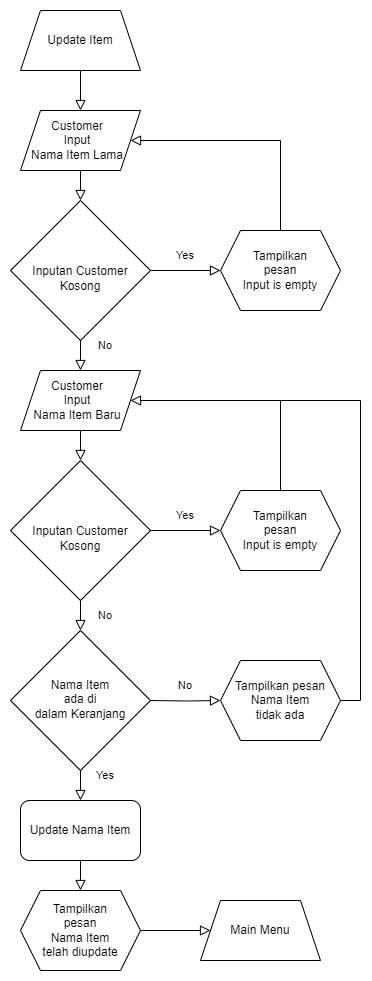

The diagram above was exported from draw.io. Its source (the exported page's mxGraphModel, read from the mxfile embedded in the PNG):
<mxGraphModel dx="538" dy="4958" grid="1" gridSize="10" guides="1" tooltips="1" connect="1" arrows="1" fold="1" page="1" pageScale="1" pageWidth="3300" pageHeight="4681" math="0" shadow="0">
  <root>
    <mxCell id="0" />
    <mxCell id="1" parent="0" />
    <mxCell id="VJKtc5A3wKyFUb0VBy1M-1" style="edgeStyle=orthogonalEdgeStyle;rounded=0;orthogonalLoop=1;jettySize=auto;html=1;exitX=0.5;exitY=1;exitDx=0;exitDy=0;entryX=0.5;entryY=0;entryDx=0;entryDy=0;strokeColor=none;" parent="1" source="VJKtc5A3wKyFUb0VBy1M-2" target="VJKtc5A3wKyFUb0VBy1M-3" edge="1">
      <mxGeometry relative="1" as="geometry" />
    </mxCell>
    <mxCell id="VJKtc5A3wKyFUb0VBy1M-2" value="Update Item" style="shape=trapezoid;perimeter=trapezoidPerimeter;whiteSpace=wrap;html=1;fixedSize=1;labelBackgroundColor=none;" parent="1" vertex="1">
      <mxGeometry x="340" y="-4640" width="120" height="60" as="geometry" />
    </mxCell>
    <mxCell id="VJKtc5A3wKyFUb0VBy1M-3" value="Customer&lt;br&gt;Input &lt;br&gt;Nama Item Lama" style="shape=parallelogram;perimeter=parallelogramPerimeter;whiteSpace=wrap;html=1;fixedSize=1;spacingRight=6;" parent="1" vertex="1">
      <mxGeometry x="340" y="-4540" width="120" height="60" as="geometry" />
    </mxCell>
    <mxCell id="VJKtc5A3wKyFUb0VBy1M-4" value="" style="rounded=0;html=1;jettySize=auto;orthogonalLoop=1;fontSize=11;endArrow=block;endFill=0;endSize=8;strokeWidth=1;shadow=0;labelBackgroundColor=none;edgeStyle=orthogonalEdgeStyle;exitX=0.5;exitY=1;exitDx=0;exitDy=0;fontColor=default;entryX=0.5;entryY=0;entryDx=0;entryDy=0;" parent="1" source="VJKtc5A3wKyFUb0VBy1M-2" target="VJKtc5A3wKyFUb0VBy1M-3" edge="1">
      <mxGeometry relative="1" as="geometry">
        <mxPoint x="590" y="-4500" as="sourcePoint" />
        <mxPoint x="400" y="-4540" as="targetPoint" />
      </mxGeometry>
    </mxCell>
    <mxCell id="VJKtc5A3wKyFUb0VBy1M-5" value="Inputan Customer Kosong" style="rhombus;whiteSpace=wrap;html=1;shadow=0;fontFamily=Helvetica;fontSize=12;align=center;strokeWidth=1;spacing=6;spacingTop=16;labelBackgroundColor=none;" parent="1" vertex="1">
      <mxGeometry x="330" y="-4450" width="140" height="140" as="geometry" />
    </mxCell>
    <mxCell id="VJKtc5A3wKyFUb0VBy1M-6" value="" style="rounded=0;html=1;jettySize=auto;orthogonalLoop=1;fontSize=11;endArrow=block;endFill=0;endSize=8;strokeWidth=1;shadow=0;labelBackgroundColor=none;edgeStyle=orthogonalEdgeStyle;exitX=0.5;exitY=1;exitDx=0;exitDy=0;fontColor=default;entryX=0.5;entryY=0;entryDx=0;entryDy=0;" parent="1" source="VJKtc5A3wKyFUb0VBy1M-3" target="VJKtc5A3wKyFUb0VBy1M-5" edge="1">
      <mxGeometry relative="1" as="geometry">
        <mxPoint x="560" y="-4480" as="sourcePoint" />
        <mxPoint x="560" y="-4440" as="targetPoint" />
      </mxGeometry>
    </mxCell>
    <mxCell id="VJKtc5A3wKyFUb0VBy1M-7" value="" style="rounded=0;html=1;jettySize=auto;orthogonalLoop=1;fontSize=11;endArrow=block;endFill=0;endSize=8;strokeWidth=1;shadow=0;labelBackgroundColor=none;edgeStyle=orthogonalEdgeStyle;exitX=1;exitY=0.5;exitDx=0;exitDy=0;fontColor=default;entryX=0;entryY=0.5;entryDx=0;entryDy=0;" parent="1" source="VJKtc5A3wKyFUb0VBy1M-5" target="VJKtc5A3wKyFUb0VBy1M-8" edge="1">
      <mxGeometry relative="1" as="geometry">
        <mxPoint x="450" y="-4260" as="sourcePoint" />
        <mxPoint x="530" y="-4260" as="targetPoint" />
      </mxGeometry>
    </mxCell>
    <mxCell id="VJKtc5A3wKyFUb0VBy1M-8" value="Tampilkan &lt;br&gt;pesan &lt;br&gt;Input is empty" style="shape=hexagon;perimeter=hexagonPerimeter2;whiteSpace=wrap;html=1;fixedSize=1;labelBackgroundColor=none;" parent="1" vertex="1">
      <mxGeometry x="540" y="-4420" width="120" height="80" as="geometry" />
    </mxCell>
    <mxCell id="VJKtc5A3wKyFUb0VBy1M-9" value="&lt;span style=&quot;font-size: 11px;&quot;&gt;Yes&lt;/span&gt;" style="text;html=1;strokeColor=none;fillColor=none;align=center;verticalAlign=middle;whiteSpace=wrap;rounded=0;labelBackgroundColor=none;" parent="1" vertex="1">
      <mxGeometry x="490" y="-4410" width="30" height="30" as="geometry" />
    </mxCell>
    <mxCell id="VJKtc5A3wKyFUb0VBy1M-10" value="" style="rounded=0;html=1;jettySize=auto;orthogonalLoop=1;fontSize=11;endArrow=block;endFill=0;endSize=8;strokeWidth=1;shadow=0;labelBackgroundColor=none;edgeStyle=orthogonalEdgeStyle;exitX=0.5;exitY=0;exitDx=0;exitDy=0;fontColor=default;entryX=1;entryY=0.5;entryDx=0;entryDy=0;" parent="1" source="VJKtc5A3wKyFUb0VBy1M-8" target="VJKtc5A3wKyFUb0VBy1M-3" edge="1">
      <mxGeometry relative="1" as="geometry">
        <mxPoint x="510" y="-4480" as="sourcePoint" />
        <mxPoint x="530" y="-4530" as="targetPoint" />
        <Array as="points">
          <mxPoint x="600" y="-4510" />
        </Array>
      </mxGeometry>
    </mxCell>
    <mxCell id="VJKtc5A3wKyFUb0VBy1M-11" value="Customer&lt;br&gt;Input &lt;br&gt;Nama Item Baru" style="shape=parallelogram;perimeter=parallelogramPerimeter;whiteSpace=wrap;html=1;fixedSize=1;spacingRight=6;" parent="1" vertex="1">
      <mxGeometry x="340" y="-4280" width="120" height="60" as="geometry" />
    </mxCell>
    <mxCell id="VJKtc5A3wKyFUb0VBy1M-12" value="" style="rounded=0;html=1;jettySize=auto;orthogonalLoop=1;fontSize=11;endArrow=block;endFill=0;endSize=8;strokeWidth=1;shadow=0;labelBackgroundColor=none;edgeStyle=orthogonalEdgeStyle;fontColor=default;entryX=0.5;entryY=0;entryDx=0;entryDy=0;exitX=0.5;exitY=1;exitDx=0;exitDy=0;" parent="1" source="VJKtc5A3wKyFUb0VBy1M-5" target="VJKtc5A3wKyFUb0VBy1M-11" edge="1">
      <mxGeometry relative="1" as="geometry">
        <mxPoint x="520" y="-4290" as="sourcePoint" />
        <mxPoint x="400" y="-4270" as="targetPoint" />
      </mxGeometry>
    </mxCell>
    <mxCell id="VJKtc5A3wKyFUb0VBy1M-13" value="Inputan Customer Kosong" style="rhombus;whiteSpace=wrap;html=1;shadow=0;fontFamily=Helvetica;fontSize=12;align=center;strokeWidth=1;spacing=6;spacingTop=16;labelBackgroundColor=none;" parent="1" vertex="1">
      <mxGeometry x="330" y="-4190" width="140" height="140" as="geometry" />
    </mxCell>
    <mxCell id="VJKtc5A3wKyFUb0VBy1M-14" value="" style="rounded=0;html=1;jettySize=auto;orthogonalLoop=1;fontSize=11;endArrow=block;endFill=0;endSize=8;strokeWidth=1;shadow=0;labelBackgroundColor=none;edgeStyle=orthogonalEdgeStyle;fontColor=default;entryX=0.5;entryY=0;entryDx=0;entryDy=0;exitX=0.5;exitY=1;exitDx=0;exitDy=0;" parent="1" source="VJKtc5A3wKyFUb0VBy1M-11" target="VJKtc5A3wKyFUb0VBy1M-13" edge="1">
      <mxGeometry relative="1" as="geometry">
        <mxPoint x="500" y="-4190" as="sourcePoint" />
        <mxPoint x="560" y="-4180" as="targetPoint" />
      </mxGeometry>
    </mxCell>
    <mxCell id="VJKtc5A3wKyFUb0VBy1M-15" value="" style="rounded=0;html=1;jettySize=auto;orthogonalLoop=1;fontSize=11;endArrow=block;endFill=0;endSize=8;strokeWidth=1;shadow=0;labelBackgroundColor=none;edgeStyle=orthogonalEdgeStyle;fontColor=default;entryX=0;entryY=0.5;entryDx=0;entryDy=0;exitX=1;exitY=0.5;exitDx=0;exitDy=0;" parent="1" source="VJKtc5A3wKyFUb0VBy1M-13" target="VJKtc5A3wKyFUb0VBy1M-16" edge="1">
      <mxGeometry relative="1" as="geometry">
        <mxPoint x="480" y="-4090" as="sourcePoint" />
        <mxPoint x="530" y="-4000" as="targetPoint" />
      </mxGeometry>
    </mxCell>
    <mxCell id="VJKtc5A3wKyFUb0VBy1M-16" value="Tampilkan &lt;br&gt;pesan &lt;br&gt;Input is empty" style="shape=hexagon;perimeter=hexagonPerimeter2;whiteSpace=wrap;html=1;fixedSize=1;labelBackgroundColor=none;" parent="1" vertex="1">
      <mxGeometry x="540" y="-4160" width="120" height="80" as="geometry" />
    </mxCell>
    <mxCell id="VJKtc5A3wKyFUb0VBy1M-17" value="&lt;span style=&quot;font-size: 11px;&quot;&gt;Yes&lt;/span&gt;" style="text;html=1;strokeColor=none;fillColor=none;align=center;verticalAlign=middle;whiteSpace=wrap;rounded=0;labelBackgroundColor=none;" parent="1" vertex="1">
      <mxGeometry x="490" y="-4150" width="30" height="30" as="geometry" />
    </mxCell>
    <mxCell id="VJKtc5A3wKyFUb0VBy1M-18" value="" style="rounded=0;html=1;jettySize=auto;orthogonalLoop=1;fontSize=11;endArrow=block;endFill=0;endSize=8;strokeWidth=1;shadow=0;labelBackgroundColor=none;edgeStyle=orthogonalEdgeStyle;fontColor=default;entryX=1;entryY=0.5;entryDx=0;entryDy=0;exitX=0.5;exitY=0;exitDx=0;exitDy=0;" parent="1" source="VJKtc5A3wKyFUb0VBy1M-16" target="VJKtc5A3wKyFUb0VBy1M-11" edge="1">
      <mxGeometry relative="1" as="geometry">
        <mxPoint x="660" y="-4190" as="sourcePoint" />
        <mxPoint x="450" y="-4240" as="targetPoint" />
        <Array as="points">
          <mxPoint x="600" y="-4250" />
        </Array>
      </mxGeometry>
    </mxCell>
    <mxCell id="VJKtc5A3wKyFUb0VBy1M-19" value="Nama Item &lt;br&gt;ada di &lt;br&gt;dalam Keranjang" style="rhombus;whiteSpace=wrap;html=1;shadow=0;fontFamily=Helvetica;fontSize=12;align=center;strokeWidth=1;spacing=6;spacingTop=-3;labelBackgroundColor=none;" parent="1" vertex="1">
      <mxGeometry x="330" y="-4020" width="140" height="140" as="geometry" />
    </mxCell>
    <mxCell id="VJKtc5A3wKyFUb0VBy1M-20" value="" style="rounded=0;html=1;jettySize=auto;orthogonalLoop=1;fontSize=11;endArrow=block;endFill=0;endSize=8;strokeWidth=1;shadow=0;labelBackgroundColor=none;edgeStyle=orthogonalEdgeStyle;fontColor=default;entryX=0.5;entryY=0;entryDx=0;entryDy=0;" parent="1" source="VJKtc5A3wKyFUb0VBy1M-13" target="VJKtc5A3wKyFUb0VBy1M-19" edge="1">
      <mxGeometry relative="1" as="geometry">
        <mxPoint x="400" y="-4050" as="sourcePoint" />
        <mxPoint x="560" y="-4010" as="targetPoint" />
      </mxGeometry>
    </mxCell>
    <mxCell id="VJKtc5A3wKyFUb0VBy1M-21" value="&lt;span style=&quot;font-size: 11px;&quot;&gt;No&lt;/span&gt;" style="text;html=1;strokeColor=none;fillColor=none;align=center;verticalAlign=middle;whiteSpace=wrap;rounded=0;labelBackgroundColor=none;" parent="1" vertex="1">
      <mxGeometry x="410" y="-4050" width="30" height="30" as="geometry" />
    </mxCell>
    <mxCell id="VJKtc5A3wKyFUb0VBy1M-22" value="" style="rounded=0;html=1;jettySize=auto;orthogonalLoop=1;fontSize=11;endArrow=block;endFill=0;endSize=8;strokeWidth=1;shadow=0;labelBackgroundColor=none;edgeStyle=orthogonalEdgeStyle;fontColor=default;entryX=0;entryY=0.5;entryDx=0;entryDy=0;exitX=1;exitY=0.5;exitDx=0;exitDy=0;" parent="1" target="VJKtc5A3wKyFUb0VBy1M-24" edge="1">
      <mxGeometry relative="1" as="geometry">
        <mxPoint x="470" y="-3950" as="sourcePoint" />
        <mxPoint x="530" y="-3830" as="targetPoint" />
      </mxGeometry>
    </mxCell>
    <mxCell id="VJKtc5A3wKyFUb0VBy1M-23" style="rounded=0;orthogonalLoop=1;jettySize=auto;html=1;exitX=1;exitY=0.5;exitDx=0;exitDy=0;edgeStyle=orthogonalEdgeStyle;startArrow=none;startFill=0;endArrow=none;endFill=0;" parent="1" source="VJKtc5A3wKyFUb0VBy1M-24" edge="1">
      <mxGeometry relative="1" as="geometry">
        <mxPoint x="600" y="-4250" as="targetPoint" />
        <Array as="points">
          <mxPoint x="680" y="-3950" />
          <mxPoint x="680" y="-4250" />
        </Array>
      </mxGeometry>
    </mxCell>
    <mxCell id="VJKtc5A3wKyFUb0VBy1M-24" value="Tampilkan pesan &lt;br&gt;Nama Item &lt;br&gt;tidak ada" style="shape=hexagon;perimeter=hexagonPerimeter2;whiteSpace=wrap;html=1;fixedSize=1;labelBackgroundColor=none;" parent="1" vertex="1">
      <mxGeometry x="540" y="-3990" width="120" height="80" as="geometry" />
    </mxCell>
    <mxCell id="VJKtc5A3wKyFUb0VBy1M-25" value="&lt;span style=&quot;font-size: 11px;&quot;&gt;No&lt;/span&gt;" style="text;html=1;strokeColor=none;fillColor=none;align=center;verticalAlign=middle;whiteSpace=wrap;rounded=0;labelBackgroundColor=none;" parent="1" vertex="1">
      <mxGeometry x="490" y="-3980" width="30" height="30" as="geometry" />
    </mxCell>
    <mxCell id="VJKtc5A3wKyFUb0VBy1M-27" value="" style="rounded=0;html=1;jettySize=auto;orthogonalLoop=1;fontSize=11;endArrow=block;endFill=0;endSize=8;strokeWidth=1;shadow=0;labelBackgroundColor=none;edgeStyle=orthogonalEdgeStyle;fontColor=default;entryX=0.5;entryY=0;entryDx=0;entryDy=0;exitX=0.5;exitY=1;exitDx=0;exitDy=0;" parent="1" edge="1">
      <mxGeometry relative="1" as="geometry">
        <mxPoint x="400" y="-3880" as="sourcePoint" />
        <mxPoint x="400" y="-3850" as="targetPoint" />
      </mxGeometry>
    </mxCell>
    <mxCell id="VJKtc5A3wKyFUb0VBy1M-28" value="&lt;span style=&quot;font-size: 11px;&quot;&gt;Yes&lt;/span&gt;" style="text;html=1;strokeColor=none;fillColor=none;align=center;verticalAlign=middle;whiteSpace=wrap;rounded=0;labelBackgroundColor=none;" parent="1" vertex="1">
      <mxGeometry x="410" y="-3890" width="30" height="30" as="geometry" />
    </mxCell>
    <mxCell id="VJKtc5A3wKyFUb0VBy1M-44" value="Update Nama Item" style="rounded=1;whiteSpace=wrap;html=1;" parent="1" vertex="1">
      <mxGeometry x="340" y="-3850" width="120" height="60" as="geometry" />
    </mxCell>
    <mxCell id="VJKtc5A3wKyFUb0VBy1M-45" value="" style="rounded=0;html=1;jettySize=auto;orthogonalLoop=1;fontSize=11;endArrow=block;endFill=0;endSize=8;strokeWidth=1;shadow=0;labelBackgroundColor=none;edgeStyle=orthogonalEdgeStyle;fontColor=default;entryX=0.5;entryY=0;entryDx=0;entryDy=0;exitX=0.5;exitY=1;exitDx=0;exitDy=0;" parent="1" edge="1">
      <mxGeometry relative="1" as="geometry">
        <mxPoint x="400" y="-3790" as="sourcePoint" />
        <mxPoint x="400" y="-3760" as="targetPoint" />
      </mxGeometry>
    </mxCell>
    <mxCell id="VJKtc5A3wKyFUb0VBy1M-48" value="Tampilkan &lt;br&gt;pesan &lt;br&gt;Nama Item&lt;br&gt;telah diupdate" style="shape=hexagon;perimeter=hexagonPerimeter2;whiteSpace=wrap;html=1;fixedSize=1;labelBackgroundColor=none;" parent="1" vertex="1">
      <mxGeometry x="340" y="-3760" width="120" height="80" as="geometry" />
    </mxCell>
    <mxCell id="VJKtc5A3wKyFUb0VBy1M-49" value="Main Menu" style="shape=trapezoid;perimeter=trapezoidPerimeter;whiteSpace=wrap;html=1;fixedSize=1;labelBackgroundColor=none;" parent="1" vertex="1">
      <mxGeometry x="520" y="-3750" width="120" height="60" as="geometry" />
    </mxCell>
    <mxCell id="VJKtc5A3wKyFUb0VBy1M-50" value="" style="rounded=0;html=1;jettySize=auto;orthogonalLoop=1;fontSize=11;endArrow=block;endFill=0;endSize=8;strokeWidth=1;shadow=0;labelBackgroundColor=none;edgeStyle=orthogonalEdgeStyle;fontColor=default;entryX=0;entryY=0.5;entryDx=0;entryDy=0;exitX=1;exitY=0.5;exitDx=0;exitDy=0;" parent="1" edge="1">
      <mxGeometry relative="1" as="geometry">
        <mxPoint x="460" y="-3720" as="sourcePoint" />
        <mxPoint x="530" y="-3720" as="targetPoint" />
      </mxGeometry>
    </mxCell>
    <mxCell id="VJKtc5A3wKyFUb0VBy1M-51" value="&lt;span style=&quot;font-size: 11px;&quot;&gt;No&lt;/span&gt;" style="text;html=1;strokeColor=none;fillColor=none;align=center;verticalAlign=middle;whiteSpace=wrap;rounded=0;labelBackgroundColor=none;" parent="1" vertex="1">
      <mxGeometry x="410" y="-4320" width="30" height="30" as="geometry" />
    </mxCell>
  </root>
</mxGraphModel>